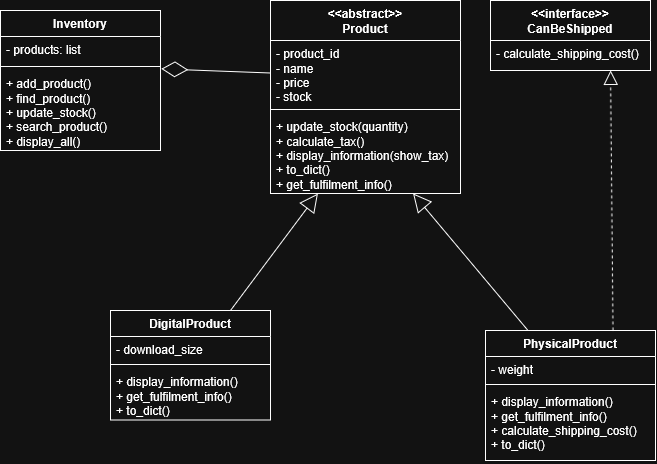

The diagram above was exported from draw.io. Its source (the exported page's mxGraphModel, read from the mxfile embedded in the PNG):
<mxGraphModel dx="933" dy="493" grid="1" gridSize="10" guides="1" tooltips="1" connect="1" arrows="1" fold="1" page="1" pageScale="1" pageWidth="850" pageHeight="1100" math="0" shadow="0">
  <root>
    <mxCell id="0" />
    <mxCell id="1" parent="0" />
    <mxCell id="T76X0WlKYyBrY8ZcP2PJ-5" parent="1" style="swimlane;fontStyle=1;align=center;verticalAlign=top;childLayout=stackLayout;horizontal=1;startSize=26;horizontalStack=0;resizeParent=1;resizeParentMax=0;resizeLast=0;collapsible=1;marginBottom=0;whiteSpace=wrap;html=1;" value="Inventory" vertex="1">
      <mxGeometry height="140" width="160" x="60" y="60" as="geometry" />
    </mxCell>
    <mxCell id="T76X0WlKYyBrY8ZcP2PJ-6" parent="T76X0WlKYyBrY8ZcP2PJ-5" style="text;strokeColor=none;fillColor=none;align=left;verticalAlign=top;spacingLeft=4;spacingRight=4;overflow=hidden;rotatable=0;points=[[0,0.5],[1,0.5]];portConstraint=eastwest;whiteSpace=wrap;html=1;" value="- products: list" vertex="1">
      <mxGeometry height="26" width="160" y="26" as="geometry" />
    </mxCell>
    <mxCell id="T76X0WlKYyBrY8ZcP2PJ-7" parent="T76X0WlKYyBrY8ZcP2PJ-5" style="line;strokeWidth=1;fillColor=none;align=left;verticalAlign=middle;spacingTop=-1;spacingLeft=3;spacingRight=3;rotatable=0;labelPosition=right;points=[];portConstraint=eastwest;strokeColor=inherit;labelPerimeter=1;" value="" vertex="1">
      <mxGeometry height="8" width="160" y="52" as="geometry" />
    </mxCell>
    <mxCell id="T76X0WlKYyBrY8ZcP2PJ-8" parent="T76X0WlKYyBrY8ZcP2PJ-5" style="text;strokeColor=none;fillColor=none;align=left;verticalAlign=top;spacingLeft=4;spacingRight=4;overflow=hidden;rotatable=0;points=[[0,0.5],[1,0.5]];portConstraint=eastwest;whiteSpace=wrap;html=1;" value="&lt;div&gt;+&amp;nbsp;add_product()&lt;/div&gt;&lt;div&gt;+ find_product()&lt;br&gt;  + update_stock()&lt;br&gt;  + search_product()&lt;br&gt;  + display_all()&lt;/div&gt;" vertex="1">
      <mxGeometry height="80" width="160" y="60" as="geometry" />
    </mxCell>
    <mxCell id="T76X0WlKYyBrY8ZcP2PJ-14" parent="1" style="swimlane;fontStyle=1;align=center;verticalAlign=top;childLayout=stackLayout;horizontal=1;startSize=40;horizontalStack=0;resizeParent=1;resizeParentMax=0;resizeLast=0;collapsible=1;marginBottom=0;whiteSpace=wrap;html=1;" value="&amp;lt;&amp;lt;abstract&amp;gt;&amp;gt;&lt;br&gt;Product" vertex="1">
      <mxGeometry height="193" width="190" x="330" y="50" as="geometry" />
    </mxCell>
    <mxCell id="T76X0WlKYyBrY8ZcP2PJ-15" parent="T76X0WlKYyBrY8ZcP2PJ-14" style="text;strokeColor=none;fillColor=none;align=left;verticalAlign=top;spacingLeft=4;spacingRight=4;overflow=hidden;rotatable=0;points=[[0,0.5],[1,0.5]];portConstraint=eastwest;whiteSpace=wrap;html=1;" value="- product_id&amp;nbsp;&lt;br&gt;&lt;div&gt;- name&lt;/div&gt;&lt;div&gt;- price&amp;nbsp;&lt;/div&gt;&lt;div&gt;- stock&lt;/div&gt;" vertex="1">
      <mxGeometry height="65" width="190" y="40" as="geometry" />
    </mxCell>
    <mxCell id="T76X0WlKYyBrY8ZcP2PJ-16" parent="T76X0WlKYyBrY8ZcP2PJ-14" style="line;strokeWidth=1;fillColor=none;align=left;verticalAlign=middle;spacingTop=-1;spacingLeft=3;spacingRight=3;rotatable=0;labelPosition=right;points=[];portConstraint=eastwest;strokeColor=inherit;labelPerimeter=1;" value="" vertex="1">
      <mxGeometry height="8" width="190" y="105" as="geometry" />
    </mxCell>
    <mxCell id="T76X0WlKYyBrY8ZcP2PJ-17" parent="T76X0WlKYyBrY8ZcP2PJ-14" style="text;strokeColor=none;fillColor=none;align=left;verticalAlign=top;spacingLeft=4;spacingRight=4;overflow=hidden;rotatable=0;points=[[0,0.5],[1,0.5]];portConstraint=eastwest;whiteSpace=wrap;html=1;" value="+ update_stock(quantity)&lt;br&gt;  + calculate_tax()&lt;br&gt;  + display_information(show_tax)&lt;br&gt;  + to_dict()&lt;br&gt;  + get_fulfilment_info()" vertex="1">
      <mxGeometry height="80" width="190" y="113" as="geometry" />
    </mxCell>
    <mxCell id="T76X0WlKYyBrY8ZcP2PJ-19" parent="1" style="swimlane;fontStyle=1;align=center;verticalAlign=top;childLayout=stackLayout;horizontal=1;startSize=40;horizontalStack=0;resizeParent=1;resizeParentMax=0;resizeLast=0;collapsible=1;marginBottom=0;whiteSpace=wrap;html=1;" value="&amp;lt;&amp;lt;interface&amp;gt;&amp;gt;&lt;br/&gt;  CanBeShipped" vertex="1">
      <mxGeometry height="70" width="160" x="550" y="50" as="geometry" />
    </mxCell>
    <mxCell id="T76X0WlKYyBrY8ZcP2PJ-22" parent="T76X0WlKYyBrY8ZcP2PJ-19" style="text;strokeColor=none;fillColor=none;align=left;verticalAlign=top;spacingLeft=4;spacingRight=4;overflow=hidden;rotatable=0;points=[[0,0.5],[1,0.5]];portConstraint=eastwest;whiteSpace=wrap;html=1;" value="- calculate_shipping_cost()" vertex="1">
      <mxGeometry height="30" width="160" y="40" as="geometry" />
    </mxCell>
    <mxCell id="T76X0WlKYyBrY8ZcP2PJ-23" parent="1" style="swimlane;fontStyle=1;align=center;verticalAlign=top;childLayout=stackLayout;horizontal=1;startSize=26;horizontalStack=0;resizeParent=1;resizeParentMax=0;resizeLast=0;collapsible=1;marginBottom=0;whiteSpace=wrap;html=1;" value="DigitalProduct" vertex="1">
      <mxGeometry height="109.5" width="160" x="170" y="360" as="geometry" />
    </mxCell>
    <mxCell id="T76X0WlKYyBrY8ZcP2PJ-24" parent="T76X0WlKYyBrY8ZcP2PJ-23" style="text;strokeColor=none;fillColor=none;align=left;verticalAlign=top;spacingLeft=4;spacingRight=4;overflow=hidden;rotatable=0;points=[[0,0.5],[1,0.5]];portConstraint=eastwest;whiteSpace=wrap;html=1;" value="- download_size" vertex="1">
      <mxGeometry height="24" width="160" y="26" as="geometry" />
    </mxCell>
    <mxCell id="T76X0WlKYyBrY8ZcP2PJ-25" parent="T76X0WlKYyBrY8ZcP2PJ-23" style="line;strokeWidth=1;fillColor=none;align=left;verticalAlign=middle;spacingTop=-1;spacingLeft=3;spacingRight=3;rotatable=0;labelPosition=right;points=[];portConstraint=eastwest;strokeColor=inherit;labelPerimeter=1;" value="" vertex="1">
      <mxGeometry height="8" width="160" y="50" as="geometry" />
    </mxCell>
    <mxCell id="T76X0WlKYyBrY8ZcP2PJ-26" parent="T76X0WlKYyBrY8ZcP2PJ-23" style="text;strokeColor=none;fillColor=none;align=left;verticalAlign=top;spacingLeft=4;spacingRight=4;overflow=hidden;rotatable=0;points=[[0,0.5],[1,0.5]];portConstraint=eastwest;whiteSpace=wrap;html=1;" value="&lt;div&gt;+ display_information()&lt;br&gt;  + get_fulfilment_info()&amp;nbsp;&lt;/div&gt;&lt;div&gt;+ to_dict()&lt;/div&gt;" vertex="1">
      <mxGeometry height="51.5" width="160" y="58" as="geometry" />
    </mxCell>
    <mxCell id="T76X0WlKYyBrY8ZcP2PJ-27" parent="1" style="swimlane;fontStyle=1;align=center;verticalAlign=top;childLayout=stackLayout;horizontal=1;startSize=26;horizontalStack=0;resizeParent=1;resizeParentMax=0;resizeLast=0;collapsible=1;marginBottom=0;whiteSpace=wrap;html=1;" value="PhysicalProduct" vertex="1">
      <mxGeometry height="130" width="170" x="545" y="380" as="geometry" />
    </mxCell>
    <mxCell id="T76X0WlKYyBrY8ZcP2PJ-28" parent="T76X0WlKYyBrY8ZcP2PJ-27" style="text;strokeColor=none;fillColor=none;align=left;verticalAlign=top;spacingLeft=4;spacingRight=4;overflow=hidden;rotatable=0;points=[[0,0.5],[1,0.5]];portConstraint=eastwest;whiteSpace=wrap;html=1;" value="- weight" vertex="1">
      <mxGeometry height="24" width="170" y="26" as="geometry" />
    </mxCell>
    <mxCell id="T76X0WlKYyBrY8ZcP2PJ-29" parent="T76X0WlKYyBrY8ZcP2PJ-27" style="line;strokeWidth=1;fillColor=none;align=left;verticalAlign=middle;spacingTop=-1;spacingLeft=3;spacingRight=3;rotatable=0;labelPosition=right;points=[];portConstraint=eastwest;strokeColor=inherit;labelPerimeter=1;" value="" vertex="1">
      <mxGeometry height="8" width="170" y="50" as="geometry" />
    </mxCell>
    <mxCell id="T76X0WlKYyBrY8ZcP2PJ-30" parent="T76X0WlKYyBrY8ZcP2PJ-27" style="text;strokeColor=none;fillColor=none;align=left;verticalAlign=top;spacingLeft=4;spacingRight=4;overflow=hidden;rotatable=0;points=[[0,0.5],[1,0.5]];portConstraint=eastwest;whiteSpace=wrap;html=1;" value="&lt;div&gt;+ display_information()&lt;br&gt;  + get_fulfilment_info()&amp;nbsp;&lt;/div&gt;&lt;div&gt;+ calculate_shipping_cost()&amp;nbsp;&lt;/div&gt;&lt;div&gt;+ to_dict()&lt;/div&gt;" vertex="1">
      <mxGeometry height="72" width="170" y="58" as="geometry" />
    </mxCell>
    <mxCell id="T76X0WlKYyBrY8ZcP2PJ-32" edge="1" parent="1" source="T76X0WlKYyBrY8ZcP2PJ-27" style="endArrow=block;dashed=1;endFill=0;endSize=12;html=1;rounded=0;defaultLabelBackgroundColor=page;exitX=0.75;exitY=0;exitDx=0;exitDy=0;entryX=0.75;entryY=1;entryDx=0;entryDy=0;" target="T76X0WlKYyBrY8ZcP2PJ-19" value="">
      <mxGeometry relative="1" width="160" as="geometry">
        <mxPoint x="370" y="340" as="sourcePoint" />
        <mxPoint x="650" y="119.22" as="targetPoint" />
      </mxGeometry>
    </mxCell>
    <mxCell id="T76X0WlKYyBrY8ZcP2PJ-34" edge="1" parent="1" source="T76X0WlKYyBrY8ZcP2PJ-15" style="endArrow=diamondThin;endFill=0;endSize=24;html=1;rounded=0;defaultLabelBackgroundColor=page;entryX=1.004;entryY=-0.02;entryDx=0;entryDy=0;entryPerimeter=0;exitX=0;exitY=0.5;exitDx=0;exitDy=0;" target="T76X0WlKYyBrY8ZcP2PJ-8" value="">
      <mxGeometry relative="1" width="160" as="geometry">
        <mxPoint x="358" y="430" as="sourcePoint" />
        <mxPoint x="518" y="430" as="targetPoint" />
      </mxGeometry>
    </mxCell>
    <mxCell id="T76X0WlKYyBrY8ZcP2PJ-35" edge="1" parent="1" source="T76X0WlKYyBrY8ZcP2PJ-23" style="endArrow=block;endSize=16;endFill=0;html=1;rounded=0;defaultLabelBackgroundColor=page;entryX=0.25;entryY=1;entryDx=0;entryDy=0;exitX=0.75;exitY=0;exitDx=0;exitDy=0;" target="T76X0WlKYyBrY8ZcP2PJ-14" value="">
      <mxGeometry relative="1" width="160" as="geometry">
        <mxPoint x="377.5" y="320" as="sourcePoint" />
        <mxPoint x="380" y="243" as="targetPoint" />
      </mxGeometry>
    </mxCell>
    <mxCell id="T76X0WlKYyBrY8ZcP2PJ-37" edge="1" parent="1" source="T76X0WlKYyBrY8ZcP2PJ-27" style="endArrow=block;endSize=16;endFill=0;html=1;rounded=0;defaultLabelBackgroundColor=page;entryX=0.75;entryY=1;entryDx=0;entryDy=0;exitX=0.25;exitY=0;exitDx=0;exitDy=0;" target="T76X0WlKYyBrY8ZcP2PJ-14" value="">
      <mxGeometry relative="1" width="160" as="geometry">
        <mxPoint x="470" y="320" as="sourcePoint" />
        <mxPoint x="480" y="243" as="targetPoint" />
      </mxGeometry>
    </mxCell>
  </root>
</mxGraphModel>